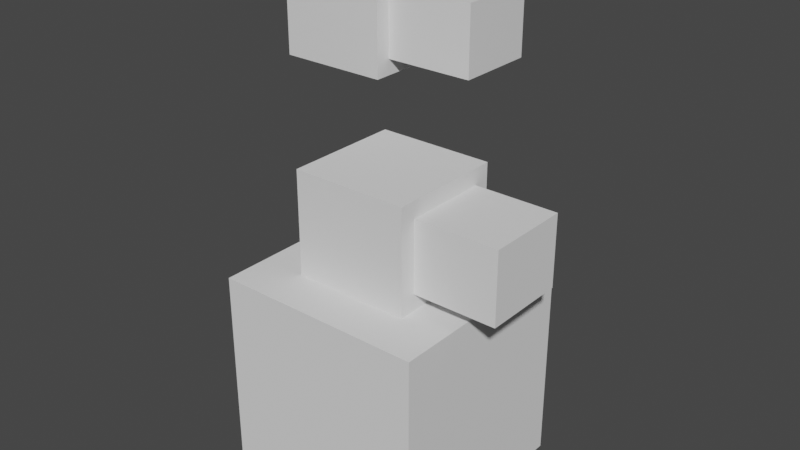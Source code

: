 # Source: basic.blend  (saved by Blender 3.5.10; exported with 4.5.12 LTS)
import bpy
from mathutils import Matrix  # noqa: F401  (used for matrix-valued properties, if any)

bpy.ops.wm.read_factory_settings(use_empty=True)
scene = bpy.context.scene
scene.name = 'Scene'

# ---- collections
col_collection = bpy.data.collections.new('Collection'); scene.collection.children.link(col_collection)

# ---- world
world_world = bpy.data.worlds.new('World'); scene.world = world_world
world_world.use_nodes = True; world_world.node_tree.nodes.clear()
_N = world_world.node_tree.nodes; _L = world_world.node_tree.links
n0 = _N.new('ShaderNodeOutputWorld'); n0.name = 'World Output'; n0.location = (300, 300)
n1 = _N.new('ShaderNodeBackground'); n1.name = 'Background'; n1.location = (10, 300)
n1.inputs[0].default_value = (0.05088, 0.05088, 0.05088, 1.0)
_L.new(n1.outputs[0], n0.inputs[0])
n0.is_active_output = True
world_world.color = (0.05088, 0.05088, 0.05088)
world_world.use_sun_shadow = False
world_world.sun_shadow_jitter_overblur = 0.0

# ---- meshes
me_cube_001 = bpy.data.meshes.new('Cube.001')
me_cube_001.from_pydata([(-1.0, -1.0, 0.0), (-0.5604, -0.5604, 2.0), (-1.0, 1.0, 0.0), (-0.5604, 0.5604, 2.0), (1.0, -1.0, 0.0), (0.5604, -0.4026, 2.158), (1.0, 1.0, 0.0), (0.5604, 0.4026, 2.158), (-1.0, -1.0, 2.0), (-1.0, 1.0, 2.0), (1.0, 1.0, 2.0), (1.0, -1.0, 2.0), (-0.5604, -0.5604, 2.998), (-0.5604, 0.5604, 2.998), (0.5604, 0.4026, 2.841), (0.5604, -0.4026, 2.841), (0.5604, 0.5604, 2.0), (0.5604, -0.5604, 2.0), (0.5604, 0.5604, 2.998), (0.5604, -0.5604, 2.998), (1.363, 0.4026, 2.158), (1.363, -0.4026, 2.158), (1.363, 0.4026, 2.841), (1.363, -0.4026, 2.841), (-1.972, 0.7994, 3.33), (-1.972, 1.92, 3.33), (-0.8514, 0.9572, 3.488), (-0.8514, 1.762, 3.488), (-1.972, 0.7994, 4.329), (-1.972, 1.92, 4.329), (-0.8514, 1.762, 4.171), (-0.8514, 0.9572, 4.171), (-0.8514, 1.92, 3.33), (-0.8514, 0.7994, 3.33), (-0.8514, 1.92, 4.329), (-0.8514, 0.7994, 4.329), (0.05127, 0.9572, 3.488), (0.05127, 1.762, 3.488), (0.05127, 1.762, 4.171), (0.05127, 0.9572, 4.171)], [], [(0, 8, 9, 2), (2, 9, 10, 6), (6, 10, 11, 4), (4, 11, 8, 0), (2, 6, 4, 0), (7, 14, 22, 20), (1, 3, 9, 8), (3, 16, 10, 9), (16, 17, 11, 10), (17, 1, 8, 11), (18, 13, 12, 19), (3, 1, 12, 13), (1, 17, 19, 12), (16, 3, 13, 18), (7, 5, 17, 16), (15, 14, 18, 19), (14, 7, 16, 18), (5, 15, 19, 17), (21, 20, 22, 23), (5, 7, 20, 21), (15, 5, 21, 23), (14, 15, 23, 22), (34, 29, 28, 35), (25, 24, 28, 29), (24, 33, 35, 28), (32, 25, 29, 34), (27, 26, 33, 32), (31, 30, 34, 35), (30, 27, 32, 34), (26, 31, 35, 33), (31, 26, 36, 39), (30, 31, 39, 38), (27, 30, 38, 37), (26, 27, 37, 36), (36, 37, 38, 39), (33, 24, 25, 32)])
_uv = me_cube_001.uv_layers.new(name='UVMap')
_uv.uv.foreach_set('vector', [0.0, 0.0, 0.0, 1.0, 1.0, 1.0, 1.0, 0.0, 0.0, 0.0, 0.0, 1.0, 1.0, 1.0, 1.0, 0.0, 1.0, 0.0, 1.0, 1.0, 0.0, 1.0, 0.0, 0.0, 1.0, 0.0, 1.0, 1.0, 0.0, 1.0, 0.0, 0.0, 0.3055, 0.6089, 0.7675, 0.6089, 0.7675, 0.1468, 0.3055, 0.1468, -0.09793, 0.07603, -0.09793, 0.924, 0.8986, 0.924, 0.8986, 0.07603, 0.2198, 0.2198, 0.2198, 0.7802, 0.0, 1.0, 0.0, 0.0, 0.2198, 0.7802, 0.7802, 0.7802, 1.0, 1.0, 0.0, 1.0, 0.7802, 0.7802, 0.7802, 0.2198, 1.0, 0.0, 1.0, 1.0, 0.7802, 0.2198, 0.2198, 0.2198, 0.0, 0.0, 1.0, 0.0, 0.8125, 1.0, -0.1875, 1.0, -0.1875, 0.0, 0.8125, 0.0, 1.0, -0.001052, 0.0, -0.001052, 0.0, 0.8897, 1.0, 0.8897, -0.1875, -0.001052, 0.8125, -0.001052, 0.8125, 0.8897, -0.1875, 0.8897, 0.8125, -0.001052, -0.1875, -0.001052, -0.1875, 0.8897, 0.8125, 0.8897, 0.8592, 0.1398, 0.1408, 0.1398, 0.0, -0.001052, 1.0, -0.001052, 0.1408, 0.7489, 0.8592, 0.7489, 1.0, 0.8897, 0.0, 0.8897, 0.8592, 0.7489, 0.8592, 0.1398, 1.0, -0.001052, 1.0, 0.8897, 0.1408, 0.1398, 0.1408, 0.7489, 0.0, 0.8897, 0.0, -0.001052, 0.0, 0.07603, 1.0, 0.07603, 1.0, 0.924, 0.0, 0.924, -0.09793, 0.0, -0.09793, 1.0, 0.8986, 1.0, 0.8986, 0.0, -0.09793, 0.924, -0.09793, 0.07603, 0.8986, 0.07603, 0.8986, 0.924, -0.09793, 1.0, -0.09793, 0.0, 0.8986, 0.0, 0.8986, 1.0, 0.5231, 0.777, -0.03081, 0.777, -0.03081, 0.223, 0.5231, 0.223, 0.777, 0.2533, 0.223, 0.2533, 0.223, 0.7467, 0.777, 0.7467, -0.03081, 0.2533, 0.5231, 0.2533, 0.5231, 0.7467, -0.03081, 0.7467, 0.5231, 0.2533, -0.03081, 0.2533, -0.03081, 0.7467, 0.5231, 0.7467, 0.699, 0.3313, 0.301, 0.3313, 0.223, 0.2533, 0.777, 0.2533, 0.301, 0.6687, 0.699, 0.6687, 0.777, 0.7467, 0.223, 0.7467, 0.699, 0.6687, 0.699, 0.3313, 0.777, 0.2533, 0.777, 0.7467, 0.301, 0.3313, 0.301, 0.6687, 0.223, 0.7467, 0.223, 0.2533, 0.5231, 0.6687, 0.5231, 0.3313, 0.9692, 0.3313, 0.9692, 0.6687, 0.5231, 0.699, 0.5231, 0.301, 0.9692, 0.301, 0.9692, 0.699, 0.5231, 0.3313, 0.5231, 0.6687, 0.9692, 0.6687, 0.9692, 0.3313, 0.5231, 0.301, 0.5231, 0.699, 0.9692, 0.699, 0.9692, 0.301, 0.301, 0.3313, 0.699, 0.3313, 0.699, 0.6687, 0.301, 0.6687, 0.5231, 0.223, -0.03081, 0.223, -0.03081, 0.777, 0.5231, 0.777])
_ca = me_cube_001.color_attributes.new('Attribute', 'BYTE_COLOR', 'CORNER')
_ca.data.foreach_set('color', [0.2307, 1.0, 0.0, 1.0, 1.0, 0.855, 0.0, 1.0, 1.0, 1.0, 1.0, 1.0, 1.0, 1.0, 1.0, 1.0, 0.0, 1.0, 0.004391, 1.0, 0.0, 1.0, 0.004391, 1.0, 0.0, 1.0, 0.004391, 1.0, 0.0, 1.0, 0.004391, 1.0, 1.0, 0.0, 0.01764, 1.0, 1.0, 0.0, 0.01764, 1.0, 1.0, 0.855, 0.0, 1.0, 0.2307, 1.0, 0.0, 1.0, 0.2307, 1.0, 0.0, 1.0, 1.0, 0.855, 0.0, 1.0, 1.0, 0.855, 0.0, 1.0, 0.2307, 1.0, 0.0, 1.0, 1.0, 1.0, 1.0, 1.0, 1.0, 1.0, 1.0, 1.0, 0.2307, 1.0, 0.0, 1.0, 0.2307, 1.0, 0.0, 1.0, 1.0, 1.0, 1.0, 1.0, 1.0, 1.0, 1.0, 1.0, 1.0, 1.0, 1.0, 1.0, 1.0, 1.0, 1.0, 1.0, 1.0, 1.0, 1.0, 1.0, 1.0, 0.9647, 0.7084, 1.0, 1.0, 0.9473, 0.0, 1.0, 1.0, 0.855, 0.0, 1.0, 1.0, 0.9647, 0.7084, 1.0, 1.0, 1.0, 1.0, 1.0, 1.0, 0.855, 0.0, 1.0, 1.0, 0.9473, 0.0, 1.0, 1.0, 1.0, 1.0, 1.0, 1.0, 1.0, 1.0, 1.0, 1.0, 0.855, 0.0, 1.0, 1.0, 0.855, 0.0, 1.0, 1.0, 1.0, 1.0, 1.0, 1.0, 1.0, 1.0, 1.0, 1.0, 0.855, 0.0, 1.0, 1.0, 0.855, 0.0, 1.0, 0.004777, 0.0, 1.0, 1.0, 0.004777, 0.0, 1.0, 1.0, 0.004777, 0.0, 1.0, 1.0, 0.004777, 0.0, 1.0, 1.0, 1.0, 1.0, 1.0, 1.0, 1.0, 1.0, 1.0, 1.0, 1.0, 1.0, 1.0, 1.0, 1.0, 1.0, 1.0, 1.0, 1.0, 1.0, 1.0, 1.0, 1.0, 1.0, 1.0, 1.0, 1.0, 1.0, 1.0, 1.0, 1.0, 1.0, 1.0, 1.0, 1.0, 1.0, 1.0, 1.0, 1.0, 1.0, 1.0, 1.0, 1.0, 1.0, 1.0, 1.0, 1.0, 1.0, 1.0, 1.0, 1.0, 1.0, 1.0, 1.0, 1.0, 1.0, 1.0, 1.0, 1.0, 1.0, 1.0, 1.0, 1.0, 1.0, 1.0, 1.0, 1.0, 1.0, 1.0, 1.0, 1.0, 1.0, 1.0, 1.0, 1.0, 1.0, 1.0, 1.0, 1.0, 1.0, 1.0, 1.0, 1.0, 1.0, 1.0, 1.0, 1.0, 1.0, 1.0, 1.0, 1.0, 1.0, 1.0, 1.0, 1.0, 1.0, 1.0, 1.0, 1.0, 1.0, 1.0, 1.0, 1.0, 1.0, 1.0, 1.0, 1.0, 1.0, 1.0, 1.0, 1.0, 1.0, 1.0, 1.0, 1.0, 1.0, 1.0, 1.0, 1.0, 1.0, 1.0, 1.0, 1.0, 1.0, 1.0, 1.0, 1.0, 1.0, 1.0, 1.0, 1.0, 1.0, 1.0, 1.0, 1.0, 1.0, 1.0, 1.0, 1.0, 1.0, 1.0, 1.0, 1.0, 1.0, 1.0, 1.0, 1.0, 1.0, 1.0, 1.0, 1.0, 1.0, 1.0, 1.0, 1.0, 1.0, 1.0, 1.0, 1.0, 1.0, 1.0, 1.0, 1.0, 1.0, 1.0, 1.0, 1.0, 1.0, 1.0, 1.0, 1.0, 1.0, 1.0, 1.0, 1.0, 1.0, 1.0, 1.0, 1.0, 0.0, 0.01298, 1.0, 1.0, 0.0, 0.01298, 1.0, 1.0, 0.0, 0.01298, 1.0, 1.0, 0.0, 0.01298, 1.0, 1.0, 0.0, 0.01298, 1.0, 1.0, 0.0, 0.01298, 1.0, 1.0, 0.0, 0.01298, 1.0, 1.0, 0.0, 0.01298, 1.0, 1.0, 0.0, 0.01298, 1.0, 1.0, 0.0, 0.01298, 1.0, 1.0, 0.0, 0.01298, 1.0, 1.0, 0.0, 0.01298, 1.0, 1.0, 0.0, 0.01298, 1.0, 1.0, 0.0, 0.01298, 1.0, 1.0, 0.0, 0.01298, 1.0, 1.0, 0.0, 0.01298, 1.0, 1.0, 0.0, 0.01298, 1.0, 1.0, 0.0, 0.01298, 1.0, 1.0, 0.0, 0.01298, 1.0, 1.0, 0.0, 0.01298, 1.0, 1.0, 0.0, 0.01298, 1.0, 1.0, 0.0, 0.01298, 1.0, 1.0, 0.0, 0.01298, 1.0, 1.0, 0.0, 0.01298, 1.0, 1.0, 0.0, 0.01298, 1.0, 1.0, 0.0, 0.01298, 1.0, 1.0, 0.0, 0.01298, 1.0, 1.0, 0.0, 0.01298, 1.0, 1.0, 0.0, 0.01298, 1.0, 1.0, 0.0, 0.01298, 1.0, 1.0, 0.0, 0.01298, 1.0, 1.0, 0.0, 0.01298, 1.0, 1.0, 0.0, 0.01298, 1.0, 1.0, 0.0, 0.01298, 1.0, 1.0, 0.0, 0.01298, 1.0, 1.0, 0.0, 0.01298, 1.0, 1.0, 0.0, 0.01298, 1.0, 1.0, 0.0, 0.01298, 1.0, 1.0, 0.0, 0.01298, 1.0, 1.0, 0.0, 0.01298, 1.0, 1.0, 0.0, 0.01298, 1.0, 1.0, 0.0, 0.01298, 1.0, 1.0, 0.0, 0.01298, 1.0, 1.0, 0.0, 0.01298, 1.0, 1.0, 0.0, 0.01298, 1.0, 1.0, 0.0, 0.01298, 1.0, 1.0, 0.0, 0.01298, 1.0, 1.0, 0.0, 0.01298, 1.0, 1.0, 0.0, 0.01298, 1.0, 1.0, 0.0, 0.01298, 1.0, 1.0, 0.0, 0.01298, 1.0, 1.0, 0.0, 0.01298, 1.0, 1.0, 0.0, 0.01298, 1.0, 1.0, 0.0, 0.01298, 1.0, 1.0, 0.0, 0.01298, 1.0, 1.0, 0.0, 0.01298, 1.0])
me_cube_001.use_paint_bone_selection = False
me_cube_001.use_paint_mask = True
me_cube_001.update()

# ---- objects
ob_cube = bpy.data.objects.new('Cube', me_cube_001)

# ---- transforms, parenting, visibility, modifiers, constraints
ob_cube.location = (0.0, 0.0, 0.0)
ob_cube.scale = (0.5, 0.5, 0.5)

# ---- collection membership
col_collection.objects.link(ob_cube)

# ---- scene / render settings (as saved in the file)
scene.frame_start = 1; scene.frame_end = 250; scene.frame_set(1)
scene.render.engine = 'BLENDER_EEVEE_NEXT'
scene.cycles.sampling_pattern = 'TABULATED_SOBOL'
scene.view_settings.view_transform = 'Filmic'
bpy.context.view_layer.update()

# ---- added for rendering (the .blend has no active camera and no usable light): camera, sun
cam_auto = bpy.data.cameras.new('AutoCamera')
cam_auto.lens = 50.0
cam_auto.sensor_width = 36.0
cam_auto.clip_end = 1000.0
ob_auto_camera = bpy.data.objects.new('AutoCamera', cam_auto)
scene.collection.objects.link(ob_auto_camera)
ob_auto_camera.location = (2.71393, -3.20948, 3.37522)
ob_auto_camera.rotation_euler = (1.09748, -7.21219e-08, 0.694738)
scene.camera = ob_auto_camera
light_auto_sun = bpy.data.lights.new('AutoSun', 'SUN')
light_auto_sun.energy = 3.0
light_auto_sun.angle = 0.0523599
ob_auto_sun = bpy.data.objects.new('AutoSun', light_auto_sun)
scene.collection.objects.link(ob_auto_sun)
ob_auto_sun.rotation_euler = (0.872665, 0.174533, 0.523599)
bpy.context.view_layer.update()
